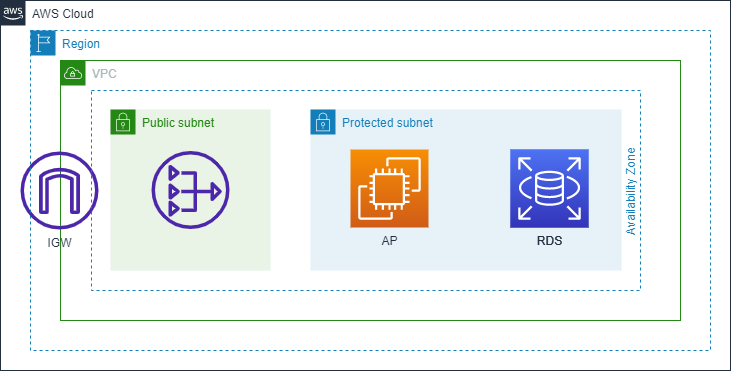

The diagram above was exported from draw.io. Its source (the exported page's mxGraphModel, read from the mxfile embedded in the PNG):
<mxGraphModel dx="998" dy="772" grid="1" gridSize="10" guides="1" tooltips="1" connect="1" arrows="1" fold="1" page="1" pageScale="1" pageWidth="827" pageHeight="1169" math="0" shadow="0">
  <root>
    <mxCell id="0" />
    <mxCell id="1" parent="0" />
    <mxCell id="sVDkX0rvyghIrPFgteqr-3" value="Protected subnet" style="points=[[0,0],[0.25,0],[0.5,0],[0.75,0],[1,0],[1,0.25],[1,0.5],[1,0.75],[1,1],[0.75,1],[0.5,1],[0.25,1],[0,1],[0,0.75],[0,0.5],[0,0.25]];outlineConnect=0;gradientColor=none;html=1;whiteSpace=wrap;fontSize=12;fontStyle=0;container=1;pointerEvents=0;collapsible=0;recursiveResize=0;shape=mxgraph.aws4.group;grIcon=mxgraph.aws4.group_security_group;grStroke=0;strokeColor=#147EBA;fillColor=#E6F2F8;verticalAlign=top;align=left;spacingLeft=30;fontColor=#147EBA;dashed=0;" parent="1" vertex="1">
      <mxGeometry x="359" y="279" width="311" height="161" as="geometry" />
    </mxCell>
    <mxCell id="sVDkX0rvyghIrPFgteqr-1" value="RDS" style="sketch=0;points=[[0,0,0],[0.25,0,0],[0.5,0,0],[0.75,0,0],[1,0,0],[0,1,0],[0.25,1,0],[0.5,1,0],[0.75,1,0],[1,1,0],[0,0.25,0],[0,0.5,0],[0,0.75,0],[1,0.25,0],[1,0.5,0],[1,0.75,0]];outlineConnect=0;fontColor=#232F3E;gradientColor=#4D72F3;gradientDirection=north;fillColor=#3334B9;strokeColor=#ffffff;dashed=0;verticalLabelPosition=bottom;verticalAlign=top;align=center;html=1;fontSize=12;fontStyle=0;aspect=fixed;shape=mxgraph.aws4.resourceIcon;resIcon=mxgraph.aws4.rds;" parent="sVDkX0rvyghIrPFgteqr-3" vertex="1">
      <mxGeometry x="200" y="40" width="78" height="78" as="geometry" />
    </mxCell>
    <mxCell id="sVDkX0rvyghIrPFgteqr-6" value="AP" style="sketch=0;points=[[0,0,0],[0.25,0,0],[0.5,0,0],[0.75,0,0],[1,0,0],[0,1,0],[0.25,1,0],[0.5,1,0],[0.75,1,0],[1,1,0],[0,0.25,0],[0,0.5,0],[0,0.75,0],[1,0.25,0],[1,0.5,0],[1,0.75,0]];outlineConnect=0;fontColor=#232F3E;gradientColor=#F78E04;gradientDirection=north;fillColor=#D05C17;strokeColor=#ffffff;dashed=0;verticalLabelPosition=bottom;verticalAlign=top;align=center;html=1;fontSize=12;fontStyle=0;aspect=fixed;shape=mxgraph.aws4.resourceIcon;resIcon=mxgraph.aws4.ec2;" parent="sVDkX0rvyghIrPFgteqr-3" vertex="1">
      <mxGeometry x="40" y="40" width="78" height="78" as="geometry" />
    </mxCell>
    <mxCell id="sVDkX0rvyghIrPFgteqr-7" value="RDS" style="sketch=0;points=[[0,0,0],[0.25,0,0],[0.5,0,0],[0.75,0,0],[1,0,0],[0,1,0],[0.25,1,0],[0.5,1,0],[0.75,1,0],[1,1,0],[0,0.25,0],[0,0.5,0],[0,0.75,0],[1,0.25,0],[1,0.5,0],[1,0.75,0]];outlineConnect=0;fontColor=#232F3E;gradientColor=#4D72F3;gradientDirection=north;fillColor=#3334B9;strokeColor=#ffffff;dashed=0;verticalLabelPosition=bottom;verticalAlign=top;align=center;html=1;fontSize=12;fontStyle=0;aspect=fixed;shape=mxgraph.aws4.resourceIcon;resIcon=mxgraph.aws4.rds;" parent="sVDkX0rvyghIrPFgteqr-3" vertex="1">
      <mxGeometry x="200" y="40" width="78" height="78" as="geometry" />
    </mxCell>
    <mxCell id="sVDkX0rvyghIrPFgteqr-5" value="Public subnet" style="points=[[0,0],[0.25,0],[0.5,0],[0.75,0],[1,0],[1,0.25],[1,0.5],[1,0.75],[1,1],[0.75,1],[0.5,1],[0.25,1],[0,1],[0,0.75],[0,0.5],[0,0.25]];outlineConnect=0;gradientColor=none;html=1;whiteSpace=wrap;fontSize=12;fontStyle=0;container=1;pointerEvents=0;collapsible=0;recursiveResize=0;shape=mxgraph.aws4.group;grIcon=mxgraph.aws4.group_security_group;grStroke=0;strokeColor=#248814;fillColor=#E9F3E6;verticalAlign=top;align=left;spacingLeft=30;fontColor=#248814;dashed=0;" parent="1" vertex="1">
      <mxGeometry x="159" y="279" width="160" height="161" as="geometry" />
    </mxCell>
    <mxCell id="sVDkX0rvyghIrPFgteqr-8" value="" style="sketch=0;outlineConnect=0;fontColor=#232F3E;gradientColor=none;fillColor=#4D27AA;strokeColor=none;dashed=0;verticalLabelPosition=bottom;verticalAlign=top;align=center;html=1;fontSize=12;fontStyle=0;aspect=fixed;pointerEvents=1;shape=mxgraph.aws4.nat_gateway;" parent="sVDkX0rvyghIrPFgteqr-5" vertex="1">
      <mxGeometry x="41" y="41.5" width="78" height="78" as="geometry" />
    </mxCell>
    <mxCell id="sVDkX0rvyghIrPFgteqr-16" value="VPC" style="points=[[0,0],[0.25,0],[0.5,0],[0.75,0],[1,0],[1,0.25],[1,0.5],[1,0.75],[1,1],[0.75,1],[0.5,1],[0.25,1],[0,1],[0,0.75],[0,0.5],[0,0.25]];outlineConnect=0;gradientColor=none;html=1;whiteSpace=wrap;fontSize=12;fontStyle=0;container=1;pointerEvents=0;collapsible=0;recursiveResize=0;shape=mxgraph.aws4.group;grIcon=mxgraph.aws4.group_vpc;strokeColor=#248814;fillColor=none;verticalAlign=top;align=left;spacingLeft=30;fontColor=#AAB7B8;dashed=0;" parent="1" vertex="1">
      <mxGeometry x="109" y="230" width="620" height="260" as="geometry" />
    </mxCell>
    <mxCell id="sVDkX0rvyghIrPFgteqr-18" value="IGW" style="sketch=0;outlineConnect=0;fontColor=#232F3E;gradientColor=none;fillColor=#4D27AA;strokeColor=none;dashed=0;verticalLabelPosition=bottom;verticalAlign=top;align=center;html=1;fontSize=12;fontStyle=0;aspect=fixed;pointerEvents=1;shape=mxgraph.aws4.internet_gateway;" parent="1" vertex="1">
      <mxGeometry x="69" y="321" width="78" height="78" as="geometry" />
    </mxCell>
    <mxCell id="sVDkX0rvyghIrPFgteqr-19" value="Region" style="points=[[0,0],[0.25,0],[0.5,0],[0.75,0],[1,0],[1,0.25],[1,0.5],[1,0.75],[1,1],[0.75,1],[0.5,1],[0.25,1],[0,1],[0,0.75],[0,0.5],[0,0.25]];outlineConnect=0;gradientColor=none;html=1;whiteSpace=wrap;fontSize=12;fontStyle=0;container=1;pointerEvents=0;collapsible=0;recursiveResize=0;shape=mxgraph.aws4.group;grIcon=mxgraph.aws4.group_region;strokeColor=#147EBA;fillColor=none;verticalAlign=top;align=left;spacingLeft=30;fontColor=#147EBA;dashed=1;" parent="1" vertex="1">
      <mxGeometry x="79" y="200" width="680" height="320" as="geometry" />
    </mxCell>
    <mxCell id="sVDkX0rvyghIrPFgteqr-20" value="AWS Cloud" style="points=[[0,0],[0.25,0],[0.5,0],[0.75,0],[1,0],[1,0.25],[1,0.5],[1,0.75],[1,1],[0.75,1],[0.5,1],[0.25,1],[0,1],[0,0.75],[0,0.5],[0,0.25]];outlineConnect=0;gradientColor=none;html=1;whiteSpace=wrap;fontSize=12;fontStyle=0;container=1;pointerEvents=0;collapsible=0;recursiveResize=0;shape=mxgraph.aws4.group;grIcon=mxgraph.aws4.group_aws_cloud_alt;strokeColor=#232F3E;fillColor=none;verticalAlign=top;align=left;spacingLeft=30;fontColor=#232F3E;dashed=0;" parent="1" vertex="1">
      <mxGeometry x="49" y="170" width="730" height="370" as="geometry" />
    </mxCell>
    <mxCell id="JLzysjUrM-2RPb-075Vy-1" value="Availability Zone" style="fillColor=none;strokeColor=#147EBA;dashed=1;verticalAlign=bottom;fontStyle=0;fontColor=#147EBA;horizontal=0;" vertex="1" parent="sVDkX0rvyghIrPFgteqr-20">
      <mxGeometry x="91" y="90" width="549" height="200" as="geometry" />
    </mxCell>
  </root>
</mxGraphModel>